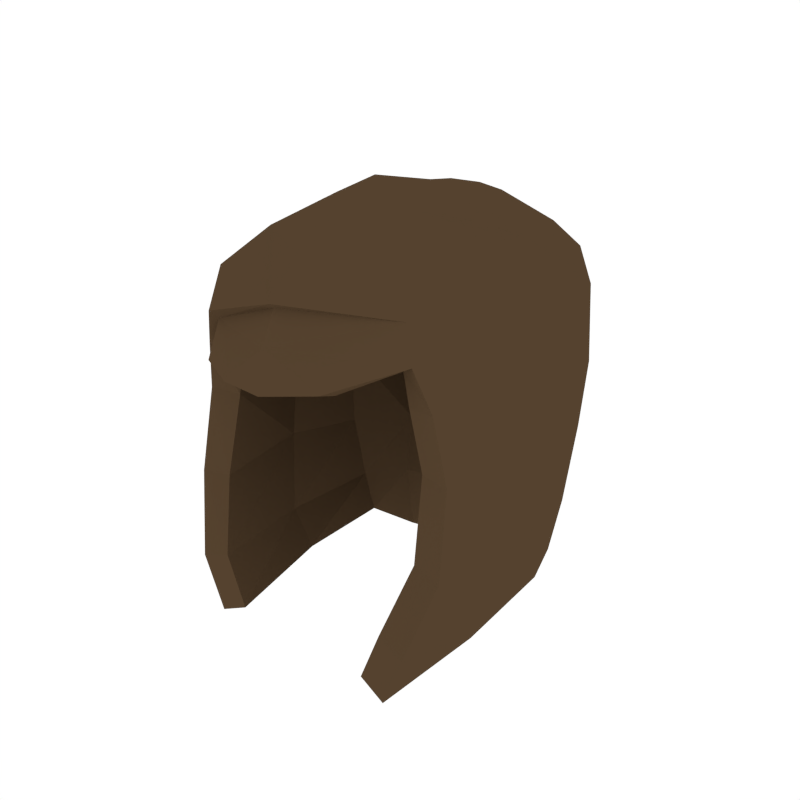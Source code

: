 # Source: Female_Hairstyle_1.blend  (saved by Blender 2.79.0; exported with 4.5.12 LTS)
import bpy
from mathutils import Matrix  # noqa: F401  (used for matrix-valued properties, if any)

bpy.ops.wm.read_factory_settings(use_empty=True)
scene = bpy.context.scene
scene.name = 'Scene'

# ---- collections
col_collection_1 = bpy.data.collections.new('Collection 1'); scene.collection.children.link(col_collection_1)

# ---- materials (node trees are filled in below, after node groups)
mat_hair = bpy.data.materials.new('Hair')
mat_hair.alpha_threshold = 0.0
mat_hair.diffuse_color = (0.09084, 0.05479, 0.02832, 1.0)
mat_hair.roughness = 0.5

# ---- material node trees

# ---- world
world_world = bpy.data.worlds.new('World'); scene.world = world_world
world_world.color = (1.0, 1.0, 1.0)
world_world.use_sun_shadow = False
world_world.sun_shadow_jitter_overblur = 0.0
world_world.cycles.sampling_method = 'NONE'
world_world.cycles.sample_map_resolution = 256

# ---- meshes
me_cylinder_003 = bpy.data.meshes.new('Cylinder.003')
me_cylinder_003.from_pydata([(0.1526, 0.2564, 0.1423), (0.1507, 0.2585, 0.05494), (0.009566, 0.2792, 0.04648), (0.009593, 0.2786, 0.1431), (0.2235, 0.136, 0.1461), (0.1505, 0.2366, -0.0353), (0.009664, 0.2644, 0.2047), (-0.1342, 0.2565, 0.1423), (0.2287, 0.1345, 0.08281), (0.2128, 0.1335, 0.2016), (0.008954, 0.2557, -0.03662), (0.2279, 0.1206, -0.01256), (-0.1218, 0.2395, 0.2026), (0.1397, 0.2395, 0.2026), (-0.1329, 0.2585, 0.05491), (0.2509, 0.03053, 0.1738), (0.2241, 0.04179, 0.227), (0.1431, 0.1916, -0.135), (0.2167, 0.1118, -0.1376), (0.009063, 0.2354, 0.2416), (-0.2058, 0.136, 0.1463), (-0.1899, 0.1334, 0.1981), (0.2599, 0.001404, 0.02404), (0.2616, 0.02155, 0.1074), (0.106, 0.2165, 0.2394), (0.1601, 0.1283, 0.2552), (-0.134, 0.2366, -0.03531), (0.008457, 0.2134, -0.1423), (0.2546, -0.02468, -0.117), (-0.08893, 0.2164, 0.2378), (-0.2288, 0.1345, 0.08325), (0.1864, -0.202, 0.1816), (0.1656, -0.1857, 0.2285), (0.1696, 0.05144, 0.2701), (-0.1215, 0.1916, -0.135), (-0.2299, 0.1206, -0.01266), (0.1305, 0.1759, -0.219), (0.1987, 0.1118, -0.2326), (0.2206, -0.06019, -0.2291), (-0.03539, 0.1581, 0.2879), (0.008432, 0.1685, 0.288), (-0.2422, 0.03047, 0.1739), (-0.2072, 0.04163, 0.2266), (-0.1469, 0.1388, 0.2477), (0.2213, -0.1757, 0.0192), (0.2266, -0.1952, -0.1125), (0.208, -0.1883, 0.119), (0.05435, 0.1579, 0.2878), (0.07206, 0.1292, 0.2901), (-0.2131, 0.1117, -0.1386), (0.00803, 0.1977, -0.2144), (0.1964, -0.2322, -0.2289), (-0.2608, 0.006321, 0.02387), (-0.2616, 0.01678, 0.1078), (0.0052, -0.2449, 0.2233), (0.1295, -0.1396, 0.2846), (0.1023, 0.04826, 0.3082), (-0.1157, 0.1759, -0.2202), (-0.2464, -0.02471, -0.122), (0.1149, 0.1759, -0.3102), (0.1787, 0.1118, -0.2938), (0.183, -0.06019, -0.3033), (0.163, -0.2322, -0.3174), (-0.05565, 0.1291, 0.2887), (0.008391, 0.1141, 0.3006), (-0.1537, -0.2137, 0.1674), (-0.1436, -0.1954, 0.2301), (-0.1623, 0.05125, 0.268), (0.08704, -0.2576, 0.1345), (0.0009984, -0.2638, 0.1735), (0.008925, -0.2562, 0.2328), (0.008335, 0.04123, 0.3174), (-0.1909, 0.1117, -0.2358), (0.007545, 0.1977, -0.3113), (-0.2103, -0.1726, 0.02042), (-0.2189, -0.1941, -0.1128), (-0.2006, -0.1779, 0.09443), (0.004941, -0.2792, 0.1159), (-0.1447, -0.2044, 0.1566), (0.008449, -0.203, 0.2819), (0.07403, -0.04528, 0.3082), (-0.1008, 0.1759, -0.3171), (-0.212, -0.06267, -0.2406), (-0.08568, 0.04804, 0.308), (-0.1035, -0.1398, 0.2783), (-0.07447, -0.2641, 0.1068), (0.00833, -0.02753, 0.3148), (-0.1704, 0.1117, -0.297), (-0.1883, -0.2317, -0.2314), (-0.1888, -0.1749, 0.09328), (-0.1539, -0.2211, 0.09761), (0.008327, -0.08005, 0.3128), (-0.1741, -0.06267, -0.3018), (-0.05731, -0.04552, 0.3077), (-0.1545, -0.2317, -0.3163)], [], [(1, 2, 3, 0), (0, 4, 8, 1), (1, 5, 10, 2), (3, 6, 13, 0), (3, 2, 14, 7), (4, 0, 13, 9), (5, 1, 8, 11), (6, 3, 7, 12), (4, 15, 23, 8), (9, 16, 15, 4), (2, 10, 26, 14), (5, 17, 27, 10), (11, 18, 17, 5), (6, 12, 29, 19), (6, 19, 24, 13), (7, 14, 30, 20), (12, 7, 20, 21), (11, 8, 23, 22), (13, 24, 25, 9), (9, 25, 33, 16), (18, 11, 22, 28), (12, 21, 43, 29), (15, 31, 46, 23), (16, 32, 31, 15), (26, 10, 27, 34), (26, 35, 30, 14), (17, 36, 50, 27), (18, 37, 36, 17), (28, 38, 37, 18), (29, 39, 40, 19), (19, 40, 47, 24), (20, 30, 53, 41), (21, 20, 41, 42), (22, 23, 46, 44), (28, 22, 44, 45), (16, 33, 55, 32), (24, 47, 48, 25), (25, 48, 56, 33), (34, 49, 35, 26), (27, 50, 57, 34), (38, 28, 45, 51), (29, 43, 63, 39), (35, 52, 53, 30), (21, 42, 67, 43), (32, 54, 69, 31), (34, 57, 72, 49), (49, 58, 52, 35), (36, 59, 73, 50), (37, 60, 59, 36), (38, 61, 60, 37), (51, 62, 61, 38), (64, 40, 39), (40, 64, 47), (41, 53, 76, 65), (42, 41, 65, 66), (32, 70, 54), (32, 55, 79, 70), (33, 56, 80, 55), (64, 48, 47), (56, 48, 64, 71), (49, 72, 82, 58), (50, 73, 81, 57), (43, 67, 83, 63), (63, 64, 39), (52, 74, 76, 53), (58, 75, 74, 52), (42, 66, 84, 67), (31, 69, 68), (78, 69, 54), (70, 65, 78, 54), (56, 71, 86, 80), (57, 81, 87, 72), (64, 63, 83, 71), (58, 82, 88, 75), (65, 76, 89, 78), (66, 65, 70), (69, 77, 68), (78, 85, 69), (70, 79, 84, 66), (55, 80, 91, 79), (72, 87, 92, 82), (67, 84, 93, 83), (85, 77, 69), (90, 85, 78), (91, 80, 86), (71, 83, 93, 86), (82, 92, 94, 88), (89, 90, 78), (79, 91, 93, 84), (91, 86, 93)])
_uv = me_cylinder_003.uv_layers.new(name='UVMap')
_uv.uv.foreach_set('vector', [0.5275, 0.573, 0.5275, 0.573, 0.5275, 0.573, 0.5275, 0.573, 0.5275, 0.573, 0.5346, 0.5773, 0.5345, 0.5772, 0.5275, 0.573, 0.5275, 0.573, 0.5284, 0.5726, 0.5285, 0.5718, 0.5275, 0.573, 0.5275, 0.573, 0.5276, 0.5739, 0.5276, 0.5739, 0.5275, 0.573, 0.5275, 0.573, 0.5275, 0.573, 0.5292, 0.5732, 0.5302, 0.5742, 0.5346, 0.5773, 0.5275, 0.573, 0.5276, 0.5739, 0.5346, 0.5778, 0.5284, 0.5726, 0.5275, 0.573, 0.5345, 0.5772, 0.5318, 0.5751, 0.5276, 0.5739, 0.5275, 0.573, 0.5302, 0.5742, 0.5315, 0.5752, 0.5346, 0.5773, 0.5341, 0.5776, 0.5341, 0.577, 0.5345, 0.5772, 0.5346, 0.5778, 0.5351, 0.5787, 0.5341, 0.5776, 0.5346, 0.5773, 0.5275, 0.573, 0.5285, 0.5718, 0.5286, 0.5718, 0.5292, 0.5732, 0.5284, 0.5726, 0.5271, 0.5715, 0.5281, 0.5716, 0.5285, 0.5718, 0.5318, 0.5751, 0.5292, 0.5729, 0.5271, 0.5715, 0.5284, 0.5726, 0.5276, 0.5739, 0.5315, 0.5752, 0.533, 0.5762, 0.533, 0.5771, 0.5276, 0.5739, 0.533, 0.5771, 0.5303, 0.5755, 0.5276, 0.5739, 0.5302, 0.5742, 0.5292, 0.5732, 0.5304, 0.5742, 0.5316, 0.5747, 0.5315, 0.5752, 0.5302, 0.5742, 0.5316, 0.5747, 0.5327, 0.5753, 0.5318, 0.5751, 0.5345, 0.5772, 0.5341, 0.577, 0.5332, 0.5765, 0.5276, 0.5739, 0.5303, 0.5755, 0.5347, 0.5781, 0.5346, 0.5778, 0.5346, 0.5778, 0.5347, 0.5781, 0.5356, 0.5791, 0.5351, 0.5787, 0.5292, 0.5729, 0.5318, 0.5751, 0.5332, 0.5765, 0.5336, 0.5758, 0.5315, 0.5752, 0.5327, 0.5753, 0.5339, 0.5762, 0.533, 0.5762, 0.5341, 0.5776, 0.5355, 0.573, 0.5332, 0.5768, 0.5341, 0.577, 0.5351, 0.5787, 0.5359, 0.574, 0.5355, 0.573, 0.5341, 0.5776, 0.5286, 0.5718, 0.5285, 0.5718, 0.5281, 0.5716, 0.5288, 0.5717, 0.5286, 0.5718, 0.5294, 0.5736, 0.5304, 0.5742, 0.5292, 0.5732, 0.5271, 0.5715, 0.5271, 0.5715, 0.528, 0.5715, 0.5281, 0.5716, 0.5292, 0.5729, 0.5318, 0.5743, 0.5271, 0.5715, 0.5271, 0.5715, 0.5336, 0.5758, 0.5335, 0.5756, 0.5318, 0.5743, 0.5292, 0.5729, 0.533, 0.5762, 0.5362, 0.5785, 0.536, 0.5786, 0.533, 0.5771, 0.533, 0.5771, 0.536, 0.5786, 0.5358, 0.5787, 0.5303, 0.5755, 0.5316, 0.5747, 0.5304, 0.5742, 0.5312, 0.5744, 0.5326, 0.5747, 0.5327, 0.5753, 0.5316, 0.5747, 0.5326, 0.5747, 0.5338, 0.5752, 0.5332, 0.5765, 0.5341, 0.577, 0.5332, 0.5768, 0.5332, 0.5763, 0.5336, 0.5758, 0.5332, 0.5765, 0.5332, 0.5763, 0.5331, 0.5758, 0.5351, 0.5787, 0.5356, 0.5791, 0.5367, 0.5769, 0.5359, 0.574, 0.5303, 0.5755, 0.5358, 0.5787, 0.5357, 0.5778, 0.5347, 0.5781, 0.5347, 0.5781, 0.5357, 0.5778, 0.5361, 0.5787, 0.5356, 0.5791, 0.5288, 0.5717, 0.5288, 0.5728, 0.5294, 0.5736, 0.5286, 0.5718, 0.5281, 0.5716, 0.528, 0.5715, 0.529, 0.5715, 0.5288, 0.5717, 0.5335, 0.5756, 0.5336, 0.5758, 0.5331, 0.5758, 0.5331, 0.5756, 0.533, 0.5762, 0.5339, 0.5762, 0.5356, 0.5782, 0.5362, 0.5785, 0.5294, 0.5736, 0.5297, 0.5744, 0.5312, 0.5744, 0.5304, 0.5742, 0.5327, 0.5753, 0.5338, 0.5752, 0.5349, 0.5763, 0.5339, 0.5762, 0.5359, 0.574, 0.5366, 0.5711, 0.5363, 0.5711, 0.5355, 0.573, 0.5288, 0.5717, 0.529, 0.5715, 0.5282, 0.5741, 0.5288, 0.5728, 0.5288, 0.5728, 0.5278, 0.5754, 0.5297, 0.5744, 0.5294, 0.5736, 0.5271, 0.5715, 0.5284, 0.5726, 0.5284, 0.5721, 0.528, 0.5715, 0.5318, 0.5743, 0.5303, 0.5737, 0.5284, 0.5726, 0.5271, 0.5715, 0.5335, 0.5756, 0.533, 0.5754, 0.5303, 0.5737, 0.5318, 0.5743, 0.5331, 0.5756, 0.5331, 0.5756, 0.533, 0.5754, 0.5335, 0.5756, 0.5361, 0.5786, 0.536, 0.5786, 0.5362, 0.5785, 0.536, 0.5786, 0.5361, 0.5786, 0.5358, 0.5787, 0.5326, 0.5747, 0.5312, 0.5744, 0.5328, 0.5736, 0.5367, 0.5719, 0.5338, 0.5752, 0.5326, 0.5747, 0.5367, 0.5719, 0.537, 0.5718, 0.5359, 0.574, 0.5369, 0.5714, 0.5366, 0.5711, 0.5359, 0.574, 0.5367, 0.5769, 0.5371, 0.5712, 0.5369, 0.5714, 0.5356, 0.5791, 0.5361, 0.5787, 0.537, 0.5791, 0.5367, 0.5769, 0.5361, 0.5786, 0.5357, 0.5778, 0.5358, 0.5787, 0.5361, 0.5787, 0.5357, 0.5778, 0.5361, 0.5786, 0.5369, 0.5785, 0.5288, 0.5728, 0.5282, 0.5741, 0.5281, 0.5754, 0.5278, 0.5754, 0.528, 0.5715, 0.5284, 0.5721, 0.5288, 0.5724, 0.529, 0.5715, 0.5339, 0.5762, 0.5349, 0.5763, 0.5369, 0.5785, 0.5356, 0.5782, 0.5356, 0.5782, 0.5361, 0.5786, 0.5362, 0.5785, 0.5297, 0.5744, 0.5293, 0.575, 0.5328, 0.5736, 0.5312, 0.5744, 0.5278, 0.5754, 0.5283, 0.5754, 0.5293, 0.575, 0.5297, 0.5744, 0.5338, 0.5752, 0.537, 0.5718, 0.5371, 0.5717, 0.5349, 0.5763, 0.5355, 0.573, 0.5363, 0.5711, 0.536, 0.571, 0.536, 0.5719, 0.5363, 0.5711, 0.5366, 0.5711, 0.5369, 0.5714, 0.5367, 0.5719, 0.536, 0.5719, 0.5366, 0.5711, 0.5361, 0.5787, 0.5369, 0.5785, 0.5369, 0.5788, 0.537, 0.5791, 0.529, 0.5715, 0.5288, 0.5724, 0.5285, 0.5734, 0.5282, 0.5741, 0.5361, 0.5786, 0.5356, 0.5782, 0.5369, 0.5785, 0.5369, 0.5785, 0.5278, 0.5754, 0.5281, 0.5754, 0.5283, 0.5754, 0.5283, 0.5754, 0.5367, 0.5719, 0.5328, 0.5736, 0.5358, 0.5723, 0.536, 0.5719, 0.537, 0.5718, 0.5367, 0.5719, 0.5369, 0.5714, 0.5363, 0.5711, 0.536, 0.5709, 0.536, 0.571, 0.536, 0.5719, 0.5359, 0.5717, 0.5363, 0.5711, 0.5369, 0.5714, 0.5371, 0.5712, 0.5371, 0.5717, 0.537, 0.5718, 0.5367, 0.5769, 0.537, 0.5791, 0.537, 0.5791, 0.5371, 0.5712, 0.5282, 0.5741, 0.5285, 0.5734, 0.5281, 0.5752, 0.5281, 0.5754, 0.5349, 0.5763, 0.5371, 0.5717, 0.5369, 0.5785, 0.5369, 0.5785, 0.5359, 0.5717, 0.536, 0.5709, 0.5363, 0.5711, 0.5358, 0.5721, 0.5359, 0.5717, 0.536, 0.5719, 0.537, 0.5791, 0.537, 0.5791, 0.5369, 0.5788, 0.5369, 0.5785, 0.5369, 0.5785, 0.5369, 0.5785, 0.5369, 0.5788, 0.5281, 0.5754, 0.5281, 0.5752, 0.5283, 0.5754, 0.5283, 0.5754, 0.5358, 0.5723, 0.5358, 0.5721, 0.536, 0.5719, 0.5371, 0.5712, 0.537, 0.5791, 0.5369, 0.5785, 0.5371, 0.5717, 0.537, 0.5791, 0.5369, 0.5788, 0.5369, 0.5785])
me_cylinder_003.materials.append(mat_hair)
me_cylinder_003.use_remesh_preserve_volume = False
me_cylinder_003.use_remesh_preserve_attributes = False
me_cylinder_003.use_mirror_vertex_groups = False
me_cylinder_003.use_paint_bone_selection = False
me_cylinder_003.use_paint_mask_vertex = True
me_cylinder_003.update()

# ---- objects
ob_female_hairstyle_1 = bpy.data.objects.new('Female_Hairstyle_1', me_cylinder_003)

# ---- transforms, parenting, visibility, modifiers, constraints
ob_female_hairstyle_1.location = (0.0, 0.0, 0.0)
ob_female_hairstyle_1.lineart.crease_threshold = 0.0
_m = ob_female_hairstyle_1.modifiers.new('Solidify', 'SOLIDIFY')
_m.thickness = 0.048
_m.nonmanifold_thickness_mode = 'FIXED'
_m.nonmanifold_merge_threshold = 0.0003

# ---- collection membership
col_collection_1.objects.link(ob_female_hairstyle_1)

# ---- scene / render settings (as saved in the file)
scene.frame_start = 1; scene.frame_end = 250; scene.frame_set(0)
scene.render.engine = 'CYCLES'
scene.render.resolution_x = 1000
scene.render.resolution_y = 1000
scene.render.dither_intensity = 0.0
scene.cycles.samples = 200
scene.cycles.sampling_pattern = 'TABULATED_SOBOL'
scene.cycles.light_sampling_threshold = 0.0
scene.cycles.use_adaptive_sampling = False
scene.cycles.use_light_tree = False
scene.cycles.caustics_reflective = False
scene.cycles.caustics_refractive = False
scene.cycles.blur_glossy = 0.0
scene.cycles.max_bounces = 2
scene.cycles.pixel_filter_type = 'GAUSSIAN'
scene.cycles.sample_clamp_indirect = 0.0
scene.view_settings.view_transform = 'Standard'
bpy.context.view_layer.update()

# ---- added for rendering (the .blend has no active camera): camera
cam_auto = bpy.data.cameras.new('AutoCamera')
cam_auto.lens = 50.0
cam_auto.sensor_width = 36.0
cam_auto.clip_end = 1000.0
ob_auto_camera = bpy.data.objects.new('AutoCamera', cam_auto)
scene.collection.objects.link(ob_auto_camera)
ob_auto_camera.location = (0.919941, -1.10393, 0.735953)
ob_auto_camera.rotation_euler = (1.09748, -7.21219e-08, 0.694738)
scene.camera = ob_auto_camera
bpy.context.view_layer.update()
